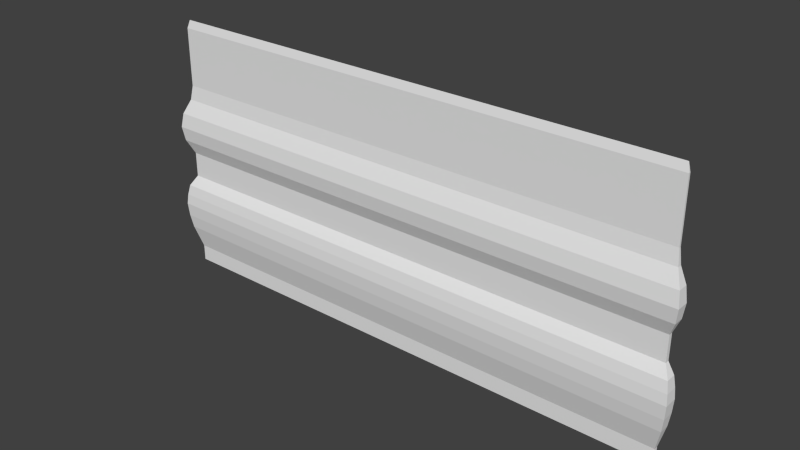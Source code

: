 # Source: med2_8_half_top.blend  (saved by Blender 2.76.0; exported with 4.5.12 LTS)
import bpy
from mathutils import Matrix  # noqa: F401  (used for matrix-valued properties, if any)

bpy.ops.wm.read_factory_settings(use_empty=True)
scene = bpy.context.scene
scene.name = 'Scene'

# ---- collections
col_collection_1 = bpy.data.collections.new('Collection 1'); scene.collection.children.link(col_collection_1)

# ---- materials (node trees are filled in below, after node groups)
mat_med2_8 = bpy.data.materials.new('med2_8')
mat_med2_8.alpha_threshold = 0.0
mat_med2_8.use_transparent_shadow = False
mat_med2_8.roughness = 0.5
mat_med2_8.specular_intensity = 0.0

# ---- material node trees

# ---- world
world_world = bpy.data.worlds.new('World'); scene.world = world_world
world_world.color = (0.05088, 0.05088, 0.05088)
world_world.use_sun_shadow = False
world_world.sun_shadow_jitter_overblur = 0.0
world_world.cycles.sampling_method = 'MANUAL'
world_world.cycles.sample_map_resolution = 256

# ---- meshes
me_med2_8_002 = bpy.data.meshes.new('med2_8.002')
me_med2_8_002.from_pydata([(1.28, 1.28, 1.28), (1.28, 1.26, 0.08016), (1.28, 1.26, 0.4779), (1.28, 1.27, 0.954), (1.28, 1.26, 0.6018), (1.28, 1.23, 0.6723), (1.28, 1.22, 0.7427), (1.28, 1.23, 0.8131), (1.28, 1.26, 0.8835), (1.28, 1.23, 0.1929), (1.28, 1.215, 0.3255), (1.28, 1.22, 0.3763), (1.28, 1.23, 0.4271), (1.28, 1.27, 1.241), (1.28, 1.22, 0.2592), (1.29, 1.27, 1.241), (1.3, 1.26, 0.08016), (1.33, 1.23, 0.4271), (1.3, 1.26, 0.4779), (1.3, 1.26, 0.8835), (1.29, 1.27, 0.954), (1.3, 1.26, 0.6018), (1.33, 1.23, 0.6723), (1.34, 1.22, 0.7427), (1.33, 1.23, 0.1929), (1.34, 1.22, 0.2592), (1.345, 1.215, 0.3255), (1.34, 1.22, 0.3763), (1.3, 1.28, 0.08016), (1.3, 1.28, 0.4779), (1.29, 1.28, 0.954), (1.3, 1.28, 0.6018), (1.33, 1.28, 0.6723), (1.34, 1.28, 0.7427), (1.33, 1.28, 0.8131), (1.3, 1.28, 0.8835), (1.33, 1.28, 0.1929), (1.345, 1.28, 0.3255), (1.34, 1.28, 0.3763), (1.33, 1.28, 0.4271), (1.29, 1.28, 1.241), (1.34, 1.28, 0.2592), (1.33, 1.23, 0.8131), (1.28, 1.26, 0.0004934), (1.3, 1.26, 0.0004934), (1.3, 1.28, 0.0004934), (1.28, 1.28, 0.0004934)], [], [(9, 1, 16, 24), (10, 14, 25, 26), (11, 10, 26, 27), (0, 13, 15), (12, 11, 27, 17), (13, 3, 20, 15), (14, 9, 24, 25), (2, 12, 17, 18), (3, 8, 19, 20), (4, 2, 18, 21), (5, 4, 21, 22), (6, 5, 22, 23), (7, 6, 23, 42), (8, 7, 42, 19), (36, 28, 16, 24), (37, 41, 25, 26), (38, 37, 26, 27), (0, 40, 15), (39, 38, 27, 17), (40, 30, 20, 15), (41, 36, 24, 25), (29, 39, 17, 18), (30, 35, 19, 20), (31, 29, 18, 21), (32, 31, 21, 22), (33, 32, 22, 23), (34, 33, 23, 42), (35, 34, 42, 19), (28, 45, 44, 16), (1, 43, 44, 16), (46, 43, 44, 45)])
_uv = me_med2_8_002.uv_layers.new(name='UVMap')
_uv.uv.foreach_set('vector', [1.0, 0.5753, 1.0, 0.5313, 1.0, 0.5313, 1.0, 0.5753, 1.0, 0.6271, 1.0, 0.6012, 1.0, 0.6012, 1.0, 0.6271, 1.0, 0.647, 1.0, 0.6271, 1.0, 0.6271, 1.0, 0.647, 1.0, 1.0, 1.0, 0.9849, 1.0, 0.9849, 1.0, 0.6668, 1.0, 0.647, 1.0, 0.647, 1.0, 0.6668, 1.0, 0.9849, 1.0, 0.8726, 1.0, 0.8726, 1.0, 0.9849, 1.0, 0.6012, 1.0, 0.5753, 1.0, 0.5753, 1.0, 0.6012, 1.0, 0.6867, 1.0, 0.6668, 1.0, 0.6668, 1.0, 0.6867, 1.0, 0.8726, 1.0, 0.8451, 1.0, 0.8451, 1.0, 0.8726, 1.0, 0.7351, 1.0, 0.6867, 1.0, 0.6867, 1.0, 0.7351, 1.0, 0.7626, 1.0, 0.7351, 1.0, 0.7351, 1.0, 0.7626, 1.0, 0.7901, 1.0, 0.7626, 1.0, 0.7626, 1.0, 0.7901, 1.0, 0.8176, 1.0, 0.7901, 1.0, 0.7901, 1.0, 0.8176, 1.0, 0.8451, 1.0, 0.8176, 1.0, 0.8176, 1.0, 0.8451, 1.0, 0.5753, 1.0, 0.5313, 1.0, 0.5313, 1.0, 0.5753, 1.0, 0.6271, 1.0, 0.6012, 1.0, 0.6012, 1.0, 0.6271, 1.0, 0.647, 1.0, 0.6271, 1.0, 0.6271, 1.0, 0.647, 1.0, 1.0, 1.0, 0.9849, 1.0, 0.9849, 1.0, 0.6668, 1.0, 0.647, 1.0, 0.647, 1.0, 0.6668, 1.0, 0.9849, 1.0, 0.8726, 1.0, 0.8726, 1.0, 0.9849, 1.0, 0.6012, 1.0, 0.5753, 1.0, 0.5753, 1.0, 0.6012, 1.0, 0.6867, 1.0, 0.6668, 1.0, 0.6668, 1.0, 0.6867, 1.0, 0.8726, 1.0, 0.8451, 1.0, 0.8451, 1.0, 0.8726, 1.0, 0.7351, 1.0, 0.6867, 1.0, 0.6867, 1.0, 0.7351, 1.0, 0.7626, 1.0, 0.7351, 1.0, 0.7351, 1.0, 0.7626, 1.0, 0.7901, 1.0, 0.7626, 1.0, 0.7626, 1.0, 0.7901, 1.0, 0.8176, 1.0, 0.7901, 1.0, 0.7901, 1.0, 0.8176, 1.0, 0.8451, 1.0, 0.8176, 1.0, 0.8176, 1.0, 0.8451, 1.0, 0.5313, 1.0, 0.5002, 1.0, 0.5002, 1.0, 0.5313, 1.0, 0.5313, 1.0, 0.5002, 1.0, 0.5002, 1.0, 0.5313, 0.0, 0.0, 0.01562, 0.0001928, 0.01562, 0.0001928, 0.01562, 0.0001928])
me_med2_8_002.materials.append(mat_med2_8)
me_med2_8_002.use_remesh_preserve_volume = False
me_med2_8_002.use_remesh_preserve_attributes = False
me_med2_8_002.use_mirror_vertex_groups = False
me_med2_8_002.update()
me_med2_8_001 = bpy.data.meshes.new('med2_8.001')
me_med2_8_001.from_pydata([(1.28, 1.28, 1.28), (1.28, 1.26, 0.08016), (1.28, 1.26, 0.4779), (1.28, 1.27, 0.954), (1.28, 1.26, 0.6018), (1.28, 1.23, 0.6723), (1.28, 1.22, 0.7427), (1.28, 1.23, 0.8131), (1.28, 1.26, 0.8835), (1.28, 1.23, 0.1929), (1.28, 1.215, 0.3255), (1.28, 1.22, 0.3763), (1.28, 1.23, 0.4271), (1.28, 1.27, 1.241), (1.28, 1.22, 0.2592), (1.29, 1.27, 1.241), (1.3, 1.26, 0.08016), (1.33, 1.23, 0.4271), (1.3, 1.26, 0.4779), (1.3, 1.26, 0.8835), (1.29, 1.27, 0.954), (1.3, 1.26, 0.6018), (1.33, 1.23, 0.6723), (1.34, 1.22, 0.7427), (1.33, 1.23, 0.1929), (1.34, 1.22, 0.2592), (1.345, 1.215, 0.3255), (1.34, 1.22, 0.3763), (1.3, 1.28, 0.08016), (1.3, 1.28, 0.4779), (1.29, 1.28, 0.954), (1.3, 1.28, 0.6018), (1.33, 1.28, 0.6723), (1.34, 1.28, 0.7427), (1.33, 1.28, 0.8131), (1.3, 1.28, 0.8835), (1.33, 1.28, 0.1929), (1.345, 1.28, 0.3255), (1.34, 1.28, 0.3763), (1.33, 1.28, 0.4271), (1.29, 1.28, 1.241), (1.34, 1.28, 0.2592), (1.33, 1.23, 0.8131), (1.28, 1.26, 0.0004934), (1.3, 1.26, 0.0004934), (1.3, 1.28, 0.0004934), (1.28, 1.28, 0.0004934)], [], [(9, 1, 16, 24), (10, 14, 25, 26), (11, 10, 26, 27), (0, 13, 15), (12, 11, 27, 17), (13, 3, 20, 15), (14, 9, 24, 25), (2, 12, 17, 18), (3, 8, 19, 20), (4, 2, 18, 21), (5, 4, 21, 22), (6, 5, 22, 23), (7, 6, 23, 42), (8, 7, 42, 19), (36, 28, 16, 24), (37, 41, 25, 26), (38, 37, 26, 27), (0, 40, 15), (39, 38, 27, 17), (40, 30, 20, 15), (41, 36, 24, 25), (29, 39, 17, 18), (30, 35, 19, 20), (31, 29, 18, 21), (32, 31, 21, 22), (33, 32, 22, 23), (34, 33, 23, 42), (35, 34, 42, 19), (28, 45, 44, 16), (1, 43, 44, 16), (46, 43, 44, 45)])
_uv = me_med2_8_001.uv_layers.new(name='UVMap')
_uv.uv.foreach_set('vector', [1.0, 0.5753, 1.0, 0.5313, 1.0, 0.5313, 1.0, 0.5753, 1.0, 0.6271, 1.0, 0.6012, 1.0, 0.6012, 1.0, 0.6271, 1.0, 0.647, 1.0, 0.6271, 1.0, 0.6271, 1.0, 0.647, 1.0, 1.0, 1.0, 0.9849, 1.0, 0.9849, 1.0, 0.6668, 1.0, 0.647, 1.0, 0.647, 1.0, 0.6668, 1.0, 0.9849, 1.0, 0.8726, 1.0, 0.8726, 1.0, 0.9849, 1.0, 0.6012, 1.0, 0.5753, 1.0, 0.5753, 1.0, 0.6012, 1.0, 0.6867, 1.0, 0.6668, 1.0, 0.6668, 1.0, 0.6867, 1.0, 0.8726, 1.0, 0.8451, 1.0, 0.8451, 1.0, 0.8726, 1.0, 0.7351, 1.0, 0.6867, 1.0, 0.6867, 1.0, 0.7351, 1.0, 0.7626, 1.0, 0.7351, 1.0, 0.7351, 1.0, 0.7626, 1.0, 0.7901, 1.0, 0.7626, 1.0, 0.7626, 1.0, 0.7901, 1.0, 0.8176, 1.0, 0.7901, 1.0, 0.7901, 1.0, 0.8176, 1.0, 0.8451, 1.0, 0.8176, 1.0, 0.8176, 1.0, 0.8451, 1.0, 0.5753, 1.0, 0.5313, 1.0, 0.5313, 1.0, 0.5753, 1.0, 0.6271, 1.0, 0.6012, 1.0, 0.6012, 1.0, 0.6271, 1.0, 0.647, 1.0, 0.6271, 1.0, 0.6271, 1.0, 0.647, 1.0, 1.0, 1.0, 0.9849, 1.0, 0.9849, 1.0, 0.6668, 1.0, 0.647, 1.0, 0.647, 1.0, 0.6668, 1.0, 0.9849, 1.0, 0.8726, 1.0, 0.8726, 1.0, 0.9849, 1.0, 0.6012, 1.0, 0.5753, 1.0, 0.5753, 1.0, 0.6012, 1.0, 0.6867, 1.0, 0.6668, 1.0, 0.6668, 1.0, 0.6867, 1.0, 0.8726, 1.0, 0.8451, 1.0, 0.8451, 1.0, 0.8726, 1.0, 0.7351, 1.0, 0.6867, 1.0, 0.6867, 1.0, 0.7351, 1.0, 0.7626, 1.0, 0.7351, 1.0, 0.7351, 1.0, 0.7626, 1.0, 0.7901, 1.0, 0.7626, 1.0, 0.7626, 1.0, 0.7901, 1.0, 0.8176, 1.0, 0.7901, 1.0, 0.7901, 1.0, 0.8176, 1.0, 0.8451, 1.0, 0.8176, 1.0, 0.8176, 1.0, 0.8451, 1.0, 0.5313, 1.0, 0.5002, 1.0, 0.5002, 1.0, 0.5313, 1.0, 0.5313, 1.0, 0.5002, 1.0, 0.5002, 1.0, 0.5313, 0.0, 0.0, 0.0625, 0.0001928, 0.0625, 0.0001928, 0.0625, 0.0001928])
me_med2_8_001.materials.append(mat_med2_8)
me_med2_8_001.use_remesh_preserve_volume = False
me_med2_8_001.use_remesh_preserve_attributes = False
me_med2_8_001.use_mirror_vertex_groups = False
me_med2_8_001.update()
me_med2_8 = bpy.data.meshes.new('med2_8')
me_med2_8.from_pydata([(-1.28, 1.28, 1.28), (1.28, 1.28, 1.28), (1.28, 1.26, 0.08016), (-1.28, 1.26, 0.08016), (1.28, 1.26, 0.4779), (-1.28, 1.26, 0.4779), (1.28, 1.27, 0.954), (-1.28, 1.27, 0.954), (-1.28, 1.26, 0.6018), (1.28, 1.26, 0.6018), (1.28, 1.23, 0.6723), (1.28, 1.22, 0.7427), (1.28, 1.23, 0.8131), (1.28, 1.26, 0.8835), (-1.28, 1.26, 0.8835), (-1.28, 1.23, 0.8131), (-1.28, 1.22, 0.7427), (-1.28, 1.23, 0.6723), (-1.28, 1.215, 0.3255), (-1.28, 1.23, 0.1929), (1.28, 1.23, 0.1929), (1.28, 1.215, 0.3255), (1.28, 1.22, 0.3763), (1.28, 1.23, 0.4271), (-1.28, 1.23, 0.4271), (-1.28, 1.22, 0.3763), (1.28, 1.27, 1.241), (-1.28, 1.27, 1.241), (-1.28, 1.22, 0.2592), (1.28, 1.22, 0.2592), (-1.28, 1.26, 0.0004934), (1.28, 1.26, 0.0004934), (-1.28, 1.28, 0.0004934), (1.28, 1.28, 0.0004934)], [], [(26, 1, 0), (31, 2, 3), (23, 4, 5), (13, 6, 7), (4, 9, 8), (9, 10, 17), (10, 11, 16), (11, 12, 15), (12, 13, 14), (2, 20, 19), (29, 21, 18), (21, 22, 25), (22, 23, 24), (6, 26, 27), (20, 29, 28), (30, 32, 33), (4, 2, 33), (1, 26, 6), (13, 12, 10), (33, 1, 6), (12, 11, 10), (33, 6, 9), (2, 31, 33), (29, 20, 4), (22, 21, 4), (4, 23, 22), (13, 10, 9), (4, 21, 29), (6, 13, 9), (4, 20, 2), (33, 9, 4), (7, 32, 8), (3, 19, 5), (28, 18, 5), (25, 24, 5), (8, 17, 15), (18, 25, 5), (17, 16, 15), (19, 28, 5), (8, 15, 14), (5, 8, 32), (7, 27, 0), (8, 14, 7), (32, 30, 3), (3, 5, 32), (7, 0, 32), (27, 26, 0), (30, 31, 3), (24, 23, 5), (14, 13, 7), (5, 4, 8), (8, 9, 17), (17, 10, 16), (16, 11, 15), (15, 12, 14), (3, 2, 19), (28, 29, 18), (18, 21, 25), (25, 22, 24), (7, 6, 27), (19, 20, 28), (31, 30, 33)])
_uv = me_med2_8.uv_layers.new(name='UVMap')
_uv.uv.foreach_set('vector', [1.0, 0.9849, 1.0, 1.0, 0.0, 1.0, 1.0, 0.5002, 1.0, 0.5313, 0.0, 0.5313, 1.0, 0.6668, 1.0, 0.6867, 0.0, 0.6867, 1.0, 0.8451, 1.0, 0.8726, 0.0, 0.8726, 1.0, 0.6867, 1.0, 0.7351, 0.0, 0.7351, 1.0, 0.7351, 1.0, 0.7626, 0.0, 0.7626, 1.0, 0.7626, 1.0, 0.7901, 0.0, 0.7901, 1.0, 0.7901, 1.0, 0.8176, 0.0, 0.8176, 1.0, 0.8176, 1.0, 0.8451, 0.0, 0.8451, 1.0, 0.5313, 1.0, 0.5753, 0.0, 0.5753, 1.0, 0.6012, 1.0, 0.6271, 0.0, 0.6271, 1.0, 0.6271, 1.0, 0.647, 0.0, 0.647, 1.0, 0.647, 1.0, 0.6668, 0.0, 0.6668, 1.0, 0.8726, 1.0, 0.9849, 0.0, 0.9849, 1.0, 0.5753, 1.0, 0.6012, 0.0, 0.6012, 0.0, 0.5002, 0.0, 0.5002, 1.0, 0.5002, 1.0, 0.6867, 1.0, 0.5313, 1.0, 0.5002, 1.0, 1.0, 1.0, 0.9849, 1.0, 0.8726, 1.0, 0.8451, 1.0, 0.8176, 1.0, 0.7626, 1.0, 0.5002, 1.0, 1.0, 1.0, 0.8726, 1.0, 0.8176, 1.0, 0.7901, 1.0, 0.7626, 1.0, 0.5002, 1.0, 0.8726, 1.0, 0.7351, 1.0, 0.5313, 1.0, 0.5002, 1.0, 0.5002, 1.0, 0.6012, 1.0, 0.5753, 1.0, 0.6867, 1.0, 0.647, 1.0, 0.6271, 1.0, 0.6867, 1.0, 0.6867, 1.0, 0.6668, 1.0, 0.647, 1.0, 0.8451, 1.0, 0.7626, 1.0, 0.7351, 1.0, 0.6867, 1.0, 0.6271, 1.0, 0.6012, 1.0, 0.8726, 1.0, 0.8451, 1.0, 0.7351, 1.0, 0.6867, 1.0, 0.5753, 1.0, 0.5313, 1.0, 0.5002, 1.0, 0.7351, 1.0, 0.6867, 0.0, 0.8726, 0.0, 0.5002, 0.0, 0.7351, 0.0, 0.5313, 0.0, 0.5753, 0.0, 0.6867, 0.0, 0.6012, 0.0, 0.6271, 0.0, 0.6867, 0.0, 0.647, 0.0, 0.6668, 0.0, 0.6867, 0.0, 0.7351, 0.0, 0.7626, 0.0, 0.8176, 0.0, 0.6271, 0.0, 0.647, 0.0, 0.6867, 0.0, 0.7626, 0.0, 0.7901, 0.0, 0.8176, 0.0, 0.5753, 0.0, 0.6012, 0.0, 0.6867, 0.0, 0.7351, 0.0, 0.8176, 0.0, 0.8451, 0.0, 0.6867, 0.0, 0.7351, 0.0, 0.5002, 0.0, 0.8726, 0.0, 0.9849, 0.0, 1.0, 0.0, 0.7351, 0.0, 0.8451, 0.0, 0.8726, 0.0, 0.5002, 0.0, 0.5002, 0.0, 0.5313, 0.0, 0.5313, 0.0, 0.6867, 0.0, 0.5002, 0.0, 0.8726, 0.0, 1.0, 0.0, 0.5002, 0.0, 0.9849, 1.0, 0.9849, 0.0, 1.0, 0.0, 0.5002, 1.0, 0.5002, 0.0, 0.5313, 0.0, 0.6668, 1.0, 0.6668, 0.0, 0.6867, 0.0, 0.8451, 1.0, 0.8451, 0.0, 0.8726, 0.0, 0.6867, 1.0, 0.6867, 0.0, 0.7351, 0.0, 0.7351, 1.0, 0.7351, 0.0, 0.7626, 0.0, 0.7626, 1.0, 0.7626, 0.0, 0.7901, 0.0, 0.7901, 1.0, 0.7901, 0.0, 0.8176, 0.0, 0.8176, 1.0, 0.8176, 0.0, 0.8451, 0.0, 0.5313, 1.0, 0.5313, 0.0, 0.5753, 0.0, 0.6012, 1.0, 0.6012, 0.0, 0.6271, 0.0, 0.6271, 1.0, 0.6271, 0.0, 0.647, 0.0, 0.647, 1.0, 0.647, 0.0, 0.6668, 0.0, 0.8726, 1.0, 0.8726, 0.0, 0.9849, 0.0, 0.5753, 1.0, 0.5753, 0.0, 0.6012, 1.0, 0.5002, 0.0, 0.5002, 1.0, 0.5002])
me_med2_8.materials.append(mat_med2_8)
me_med2_8.use_remesh_preserve_volume = False
me_med2_8.use_remesh_preserve_attributes = False
me_med2_8.use_mirror_vertex_groups = False
me_med2_8.update()

# ---- objects
ob_med2_8_cornerlh = bpy.data.objects.new('med2_8_cornerLH', me_med2_8_002)
ob_med2_8_cornerrh = bpy.data.objects.new('med2_8_cornerRH', me_med2_8_001)
ob_med2_8_half_top_mesh = bpy.data.objects.new('med2_8_half_top_mesh', me_med2_8)

# ---- transforms, parenting, visibility, modifiers, constraints
ob_med2_8_cornerlh.location = (0.0, 0.0, 0.0)
ob_med2_8_cornerlh.scale = (-1.0, 1.0, 1.0)
ob_med2_8_cornerlh.hide_viewport = True
ob_med2_8_cornerlh.lineart.crease_threshold = 0.0
ob_med2_8_cornerrh.location = (0.0, 0.0, 0.0)
ob_med2_8_cornerrh.hide_viewport = True
ob_med2_8_cornerrh.lineart.crease_threshold = 0.0
ob_med2_8_half_top_mesh.location = (0.0, 0.0, 0.0)
ob_med2_8_half_top_mesh.lineart.crease_threshold = 0.0

# ---- collection membership
col_collection_1.objects.link(ob_med2_8_cornerlh)
col_collection_1.objects.link(ob_med2_8_cornerrh)
col_collection_1.objects.link(ob_med2_8_half_top_mesh)

# ---- scene / render settings (as saved in the file)
scene.frame_start = 1; scene.frame_end = 2; scene.frame_set(1)
scene.render.engine = 'BLENDER_EEVEE_NEXT'
scene.render.resolution_percentage = 50
scene.render.dither_intensity = 0.0
scene.cycles.use_denoising = False
scene.cycles.samples = 10
scene.cycles.sampling_pattern = 'TABULATED_SOBOL'
scene.cycles.light_sampling_threshold = 0.0
scene.cycles.use_adaptive_sampling = False
scene.cycles.use_light_tree = False
scene.cycles.blur_glossy = 0.0
scene.cycles.pixel_filter_type = 'GAUSSIAN'
scene.cycles.sample_clamp_indirect = 0.0
scene.view_settings.view_transform = 'Standard'
bpy.context.view_layer.update()

# ---- added for rendering (the .blend has no active camera and no usable light): camera, sun
cam_auto = bpy.data.cameras.new('AutoCamera')
cam_auto.lens = 50.0
cam_auto.sensor_width = 36.0
cam_auto.clip_end = 1000.0
ob_auto_camera = bpy.data.objects.new('AutoCamera', cam_auto)
scene.collection.objects.link(ob_auto_camera)
ob_auto_camera.location = (2.73504, -1.99555, 2.80228)
ob_auto_camera.rotation_euler = (1.09748, -7.21219e-08, 0.694738)
scene.camera = ob_auto_camera
light_auto_sun = bpy.data.lights.new('AutoSun', 'SUN')
light_auto_sun.energy = 3.0
light_auto_sun.angle = 0.0523599
ob_auto_sun = bpy.data.objects.new('AutoSun', light_auto_sun)
scene.collection.objects.link(ob_auto_sun)
ob_auto_sun.rotation_euler = (0.872665, 0.174533, 0.523599)
bpy.context.view_layer.update()
